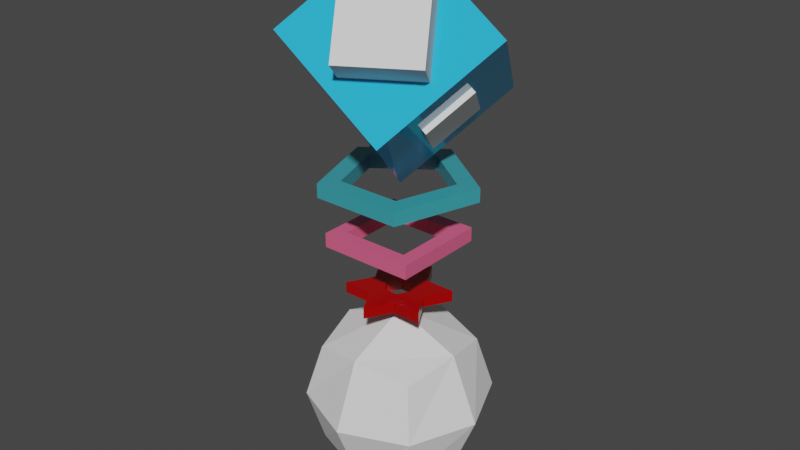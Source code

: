 # Source: gym.blend  (saved by Blender 3.4.6; exported with 4.5.12 LTS)
import bpy
from mathutils import Matrix  # noqa: F401  (used for matrix-valued properties, if any)

bpy.ops.wm.read_factory_settings(use_empty=True)
scene = bpy.context.scene
scene.name = 'Scene'

# ---- collections
col_gym = bpy.data.collections.new('Gym'); scene.collection.children.link(col_gym)
col_reference = bpy.data.collections.new('Reference'); scene.collection.children.link(col_reference)
col_player = bpy.data.collections.new('player')  # instanced only; not linked into the scene

# ---- materials (node trees are filled in below, after node groups)
mat_mat_gym = bpy.data.materials.new('mat_gym')
mat_mat_gym.alpha_threshold = 0.0
mat_mat_gym.use_transparent_shadow = False
mat_mat_gym.roughness = 0.5
mat_mat_gym.line_color = (0.0, 0.0, 0.0, 1.0)
mat_mat_gym_003 = bpy.data.materials.new('mat_gym.003')
mat_mat_gym_003.alpha_threshold = 0.0
mat_mat_gym_003.use_transparent_shadow = False
mat_mat_gym_003.roughness = 0.5
mat_mat_gym_003.line_color = (0.0, 0.0, 0.0, 1.0)
mat_mat_gym_002 = bpy.data.materials.new('mat_gym.002')
mat_mat_gym_002.alpha_threshold = 0.0
mat_mat_gym_002.use_transparent_shadow = False
mat_mat_gym_002.roughness = 0.5
mat_mat_gym_002.line_color = (0.0, 0.0, 0.0, 1.0)
mat_mat_gym_001 = bpy.data.materials.new('mat_gym.001')
mat_mat_gym_001.alpha_threshold = 0.0
mat_mat_gym_001.use_transparent_shadow = False
mat_mat_gym_001.roughness = 0.5
mat_mat_gym_001.line_color = (0.0, 0.0, 0.0, 1.0)

# ---- material node trees
mat_mat_gym.use_nodes = True; mat_mat_gym.node_tree.nodes.clear()
_N = mat_mat_gym.node_tree.nodes; _L = mat_mat_gym.node_tree.links
n0 = _N.new('ShaderNodeOutputMaterial'); n0.name = 'Material Output'; n0.location = (300, 300)
n1 = _N.new('ShaderNodeBsdfPrincipled'); n1.name = 'Principled BSDF'; n1.location = (10, 300)
n1.distribution = 'GGX'
n1.subsurface_method = 'RANDOM_WALK_SKIN'
n1.inputs[0].default_value = (0.02714, 0.4618, 0.8, 1.0)
n1.inputs[2].default_value = 0.0
n1.inputs[3].default_value = 1.45
n1.inputs[27].default_value = (0.0, 0.0, 0.0, 1.0)
n1.inputs[28].default_value = 1.0
_L.new(n1.outputs[0], n0.inputs[0])
n0.is_active_output = True
mat_mat_gym_003.use_nodes = True; mat_mat_gym_003.node_tree.nodes.clear()
_N = mat_mat_gym_003.node_tree.nodes; _L = mat_mat_gym_003.node_tree.links
n0 = _N.new('ShaderNodeOutputMaterial'); n0.name = 'Material Output'; n0.location = (300, 300)
n1 = _N.new('ShaderNodeBsdfPrincipled'); n1.name = 'Principled BSDF'; n1.location = (10, 300)
n1.distribution = 'GGX'
n1.subsurface_method = 'RANDOM_WALK_SKIN'
n1.inputs[0].default_value = (0.8, 0.1204, 0.2492, 1.0)
n1.inputs[2].default_value = 0.2356
n1.inputs[3].default_value = 1.45
n1.inputs[27].default_value = (0.0, 0.0, 0.0, 1.0)
n1.inputs[28].default_value = 1.0
_L.new(n1.outputs[0], n0.inputs[0])
n0.is_active_output = True
mat_mat_gym_002.use_nodes = True; mat_mat_gym_002.node_tree.nodes.clear()
_N = mat_mat_gym_002.node_tree.nodes; _L = mat_mat_gym_002.node_tree.links
n0 = _N.new('ShaderNodeOutputMaterial'); n0.name = 'Material Output'; n0.location = (300, 300)
n1 = _N.new('ShaderNodeBsdfPrincipled'); n1.name = 'Principled BSDF'; n1.location = (10, 300)
n1.distribution = 'GGX'
n1.subsurface_method = 'RANDOM_WALK_SKIN'
n1.inputs[0].default_value = (0.04528, 0.3441, 0.4039, 1.0)
n1.inputs[2].default_value = 0.1667
n1.inputs[3].default_value = 1.45
n1.inputs[27].default_value = (0.0, 0.0, 0.0, 1.0)
n1.inputs[28].default_value = 1.0
_L.new(n1.outputs[0], n0.inputs[0])
n0.is_active_output = True
mat_mat_gym_001.use_nodes = True; mat_mat_gym_001.node_tree.nodes.clear()
_N = mat_mat_gym_001.node_tree.nodes; _L = mat_mat_gym_001.node_tree.links
n0 = _N.new('ShaderNodeOutputMaterial'); n0.name = 'Material Output'; n0.location = (300, 300)
n1 = _N.new('ShaderNodeBsdfPrincipled'); n1.name = 'Principled BSDF'; n1.location = (10, 300)
n1.distribution = 'GGX'
n1.subsurface_method = 'RANDOM_WALK_SKIN'
n1.inputs[0].default_value = (0.3844, 0.0, 0.0, 1.0)
n1.inputs[2].default_value = 0.1782
n1.inputs[3].default_value = 1.45
n1.inputs[27].default_value = (0.0, 0.0, 0.0, 1.0)
n1.inputs[28].default_value = 1.0
_L.new(n1.outputs[0], n0.inputs[0])
n0.is_active_output = True

# ---- world
world_world = bpy.data.worlds.new('World'); scene.world = world_world
world_world.use_nodes = True; world_world.node_tree.nodes.clear()
_N = world_world.node_tree.nodes; _L = world_world.node_tree.links
n0 = _N.new('ShaderNodeOutputWorld'); n0.name = 'World Output'; n0.location = (300, 300)
n1 = _N.new('ShaderNodeBackground'); n1.name = 'Background'; n1.location = (10, 300)
n1.inputs[0].default_value = (0.05088, 0.05088, 0.05088, 1.0)
_L.new(n1.outputs[0], n0.inputs[0])
n0.is_active_output = True
world_world.color = (0.05088, 0.05088, 0.05088)
world_world.use_sun_shadow = False
world_world.sun_shadow_jitter_overblur = 0.0

# ---- meshes
me_cube = bpy.data.meshes.new('Cube')
me_cube.from_pydata([(0.7215, 0.7215, 0.7215), (0.7215, 0.7215, -0.7215), (0.7215, -0.7215, 0.7215), (0.7215, -0.7215, -0.7215), (-0.7215, 0.7215, 0.7215), (-0.7215, 0.7215, -0.7215), (-0.7215, -0.7215, 0.7215), (-0.7215, -0.7215, -0.7215)], [], [(0, 4, 6, 2), (3, 2, 6, 7), (7, 6, 4, 5), (5, 1, 3, 7), (1, 0, 2, 3), (5, 4, 0, 1)])
_uv = me_cube.uv_layers.new(name='UVMap')
_uv.uv.foreach_set('vector', [0.625, 0.5, 0.875, 0.5, 0.875, 0.75, 0.625, 0.75, 0.375, 0.75, 0.625, 0.75, 0.625, 1.0, 0.375, 1.0, 0.375, 0.0, 0.625, 0.0, 0.625, 0.25, 0.375, 0.25, 0.125, 0.5, 0.375, 0.5, 0.375, 0.75, 0.125, 0.75, 0.375, 0.5, 0.625, 0.5, 0.625, 0.75, 0.375, 0.75, 0.375, 0.25, 0.625, 0.25, 0.625, 0.5, 0.375, 0.5])
me_cube.materials.append(mat_mat_gym)
me_cube.use_mirror_vertex_groups = False
me_cube.update()
me_cube_001 = bpy.data.meshes.new('Cube.001')
me_cube_001.from_pydata([(-1.0, -1.0, -1.0), (-1.0, -1.0, 1.0), (-1.0, 1.0, -1.0), (-1.0, 1.0, 1.0), (1.0, -1.0, -1.0), (1.0, -1.0, 1.0), (1.0, 1.0, -1.0), (1.0, 1.0, 1.0)], [], [(0, 1, 3, 2), (2, 3, 7, 6), (6, 7, 5, 4), (4, 5, 1, 0), (2, 6, 4, 0), (7, 3, 1, 5)])
_uv = me_cube_001.uv_layers.new(name='UVMap')
_uv.uv.foreach_set('vector', [0.375, 0.0, 0.625, 0.0, 0.625, 0.25, 0.375, 0.25, 0.375, 0.25, 0.625, 0.25, 0.625, 0.5, 0.375, 0.5, 0.375, 0.5, 0.625, 0.5, 0.625, 0.75, 0.375, 0.75, 0.375, 0.75, 0.625, 0.75, 0.625, 1.0, 0.375, 1.0, 0.125, 0.5, 0.375, 0.5, 0.375, 0.75, 0.125, 0.75, 0.625, 0.5, 0.875, 0.5, 0.875, 0.75, 0.625, 0.75])
me_cube_001.update()
me_cube_002 = bpy.data.meshes.new('Cube.002')
me_cube_002.from_pydata([(-1.0, -1.0, -1.0), (-1.0, -1.0, 1.0), (-1.0, 1.0, -1.0), (-1.0, 1.0, 1.0), (1.0, -1.0, -1.0), (1.0, -1.0, 1.0), (1.0, 1.0, -1.0), (1.0, 1.0, 1.0)], [], [(0, 1, 3, 2), (2, 3, 7, 6), (6, 7, 5, 4), (4, 5, 1, 0), (2, 6, 4, 0), (7, 3, 1, 5)])
_uv = me_cube_002.uv_layers.new(name='UVMap')
_uv.uv.foreach_set('vector', [0.375, 0.0, 0.625, 0.0, 0.625, 0.25, 0.375, 0.25, 0.375, 0.25, 0.625, 0.25, 0.625, 0.5, 0.375, 0.5, 0.375, 0.5, 0.625, 0.5, 0.625, 0.75, 0.375, 0.75, 0.375, 0.75, 0.625, 0.75, 0.625, 1.0, 0.375, 1.0, 0.125, 0.5, 0.375, 0.5, 0.375, 0.75, 0.125, 0.75, 0.625, 0.5, 0.875, 0.5, 0.875, 0.75, 0.625, 0.75])
me_cube_002.update()
me_cube_006 = bpy.data.meshes.new('Cube.006')
me_cube_006.from_pydata([(1.0, -1.0, 0.08088), (-0.7068, -0.7068, -0.08088), (1.0, 1.0, 0.08088), (-0.7068, 0.7068, -0.08088), (-1.0, 1.0, 0.08088), (0.7068, -0.7068, -0.08088), (-1.0, -1.0, 0.08088), (0.7068, 0.7068, -0.08088), (-1.0, -1.0, -0.08088), (-1.0, 1.0, -0.08088), (1.0, 1.0, -0.08088), (1.0, -1.0, -0.08088), (-0.7068, -0.7068, 0.08088), (-0.7068, 0.7068, 0.08088), (0.7068, 0.7068, 0.08088), (0.7068, -0.7068, 0.08088)], [], [(15, 12, 6, 0), (14, 15, 0, 2), (13, 14, 2, 4), (12, 13, 4, 6), (10, 9, 4, 2), (7, 5, 15, 14), (1, 8, 9, 3), (3, 9, 10, 7), (7, 10, 11, 5), (5, 11, 8, 1), (1, 3, 13, 12), (11, 10, 2, 0), (5, 1, 12, 15), (3, 7, 14, 13), (9, 8, 6, 4), (8, 11, 0, 6)])
_uv = me_cube_006.uv_layers.new(name='UVMap')
_uv.uv.foreach_set('vector', [0.651, 0.724, 0.849, 0.724, 0.875, 0.75, 0.625, 0.75, 0.651, 0.526, 0.651, 0.724, 0.625, 0.75, 0.625, 0.5, 0.849, 0.526, 0.651, 0.526, 0.625, 0.5, 0.875, 0.5, 0.849, 0.724, 0.849, 0.526, 0.875, 0.5, 0.875, 0.75, 0.625, 0.5, 0.875, 0.5, 0.875, 0.5, 0.625, 0.5, 0.651, 0.526, 0.651, 0.724, 0.651, 0.724, 0.651, 0.526, 0.849, 0.724, 0.875, 0.75, 0.875, 0.5, 0.849, 0.526, 0.849, 0.526, 0.875, 0.5, 0.625, 0.5, 0.651, 0.526, 0.651, 0.526, 0.625, 0.5, 0.625, 0.75, 0.651, 0.724, 0.651, 0.724, 0.625, 0.75, 0.875, 0.75, 0.849, 0.724, 0.849, 0.724, 0.849, 0.526, 0.849, 0.526, 0.849, 0.724, 0.625, 0.75, 0.625, 0.5, 0.625, 0.5, 0.625, 0.75, 0.651, 0.724, 0.849, 0.724, 0.849, 0.724, 0.651, 0.724, 0.849, 0.526, 0.651, 0.526, 0.651, 0.526, 0.849, 0.526, 0.875, 0.5, 0.875, 0.75, 0.875, 0.75, 0.875, 0.5, 0.875, 0.75, 0.625, 0.75, 0.625, 0.75, 0.875, 0.75])
me_cube_006.materials.append(mat_mat_gym_003)
me_cube_006.update()
me_circle = bpy.data.meshes.new('Circle')
me_circle.from_pydata([(2.307e-09, 0.8194, -0.0697), (-0.7793, 0.2532, -0.0697), (-0.4816, -0.6629, -0.0697), (0.4816, -0.6629, -0.0697), (0.7793, 0.2532, -0.0697), (2.032e-09, 0.5867, -0.0697), (-0.558, 0.1813, -0.0697), (-0.3449, -0.4747, -0.0697), (0.3449, -0.4747, -0.0697), (0.558, 0.1813, -0.0697), (2.307e-09, 0.8194, 0.0697), (-0.7793, 0.2532, 0.0697), (-0.4816, -0.6629, 0.0697), (0.4816, -0.6629, 0.0697), (0.7793, 0.2532, 0.0697), (2.032e-09, 0.5867, 0.0697), (-0.558, 0.1813, 0.0697), (-0.3449, -0.4747, 0.0697), (0.3449, -0.4747, 0.0697), (0.558, 0.1813, 0.0697)], [], [(3, 8, 9, 4), (2, 7, 8, 3), (1, 6, 7, 2), (0, 5, 6, 1), (4, 9, 5, 0), (13, 14, 19, 18), (12, 13, 18, 17), (11, 12, 17, 16), (10, 11, 16, 15), (14, 10, 15, 19), (9, 19, 15, 5), (6, 16, 17, 7), (4, 14, 13, 3), (1, 11, 10, 0), (7, 17, 18, 8), (0, 10, 14, 4), (2, 12, 11, 1), (8, 18, 19, 9), (5, 15, 16, 6), (3, 13, 12, 2)])
_uv = me_circle.uv_layers.new(name='UVMap')
_uv.uv.foreach_set('vector', [0.0, 0.0, 0.0, 0.0, 0.0, 0.0, 0.0, 0.0, 0.0, 0.0, 0.0, 0.0, 0.0, 0.0, 0.0, 0.0, 0.0, 0.0, 0.0, 0.0, 0.0, 0.0, 0.0, 0.0, 0.0, 0.0, 0.0, 0.0, 0.0, 0.0, 0.0, 0.0, 0.0, 0.0, 0.0, 0.0, 0.0, 0.0, 0.0, 0.0, 0.0, 0.0, 0.0, 0.0, 0.0, 0.0, 0.0, 0.0, 0.0, 0.0, 0.0, 0.0, 0.0, 0.0, 0.0, 0.0, 0.0, 0.0, 0.0, 0.0, 0.0, 0.0, 0.0, 0.0, 0.0, 0.0, 0.0, 0.0, 0.0, 0.0, 0.0, 0.0, 0.0, 0.0, 0.0, 0.0, 0.0, 0.0, 0.0, 0.0, 0.0, 0.0, 0.0, 0.0, 0.0, 0.0, 0.0, 0.0, 0.0, 0.0, 0.0, 0.0, 0.0, 0.0, 0.0, 0.0, 0.0, 0.0, 0.0, 0.0, 0.0, 0.0, 0.0, 0.0, 0.0, 0.0, 0.0, 0.0, 0.0, 0.0, 0.0, 0.0, 0.0, 0.0, 0.0, 0.0, 0.0, 0.0, 0.0, 0.0, 0.0, 0.0, 0.0, 0.0, 0.0, 0.0, 0.0, 0.0, 0.0, 0.0, 0.0, 0.0, 0.0, 0.0, 0.0, 0.0, 0.0, 0.0, 0.0, 0.0, 0.0, 0.0, 0.0, 0.0, 0.0, 0.0, 0.0, 0.0, 0.0, 0.0, 0.0, 0.0, 0.0, 0.0, 0.0, 0.0, 0.0, 0.0, 0.0, 0.0])
me_circle.materials.append(mat_mat_gym_002)
me_circle.update()
me_circle_001 = bpy.data.meshes.new('Circle.001')
me_circle_001.from_pydata([(-8.363e-09, 1.0, -0.0971), (-0.866, -0.5, -0.0971), (0.866, -0.5, -0.0971), (-2.407e-08, 0.4854, -0.0971), (-0.4204, -0.2427, -0.0971), (0.4204, -0.2427, -0.0971), (-8.363e-09, 1.0, 0.0971), (-0.866, -0.5, 0.0971), (0.866, -0.5, 0.0971), (-2.407e-08, 0.4854, 0.0971), (-0.4204, -0.2427, 0.0971), (0.4204, -0.2427, 0.0971)], [], [(2, 5, 3, 0), (1, 4, 5, 2), (0, 3, 4, 1), (8, 6, 9, 11), (7, 8, 11, 10), (6, 7, 10, 9), (2, 8, 7, 1), (4, 10, 11, 5), (0, 6, 8, 2), (1, 7, 6, 0), (5, 11, 9, 3), (3, 9, 10, 4)])
_uv = me_circle_001.uv_layers.new(name='UVMap')
_uv.uv.foreach_set('vector', [0.0, 0.0, 0.0, 0.0, 0.0, 0.0, 0.0, 0.0, 0.0, 0.0, 0.0, 0.0, 0.0, 0.0, 0.0, 0.0, 0.0, 0.0, 0.0, 0.0, 0.0, 0.0, 0.0, 0.0, 0.0, 0.0, 0.0, 0.0, 0.0, 0.0, 0.0, 0.0, 0.0, 0.0, 0.0, 0.0, 0.0, 0.0, 0.0, 0.0, 0.0, 0.0, 0.0, 0.0, 0.0, 0.0, 0.0, 0.0, 0.0, 0.0, 0.0, 0.0, 0.0, 0.0, 0.0, 0.0, 0.0, 0.0, 0.0, 0.0, 0.0, 0.0, 0.0, 0.0, 0.0, 0.0, 0.0, 0.0, 0.0, 0.0, 0.0, 0.0, 0.0, 0.0, 0.0, 0.0, 0.0, 0.0, 0.0, 0.0, 0.0, 0.0, 0.0, 0.0, 0.0, 0.0, 0.0, 0.0, 0.0, 0.0, 0.0, 0.0, 0.0, 0.0, 0.0, 0.0])
me_circle_001.materials.append(mat_mat_gym_001)
me_circle_001.update()
me_roundcube = bpy.data.meshes.new('Roundcube')
me_roundcube.from_pydata([(0.5774, 0.5774, -0.5774), (0.0, 0.7071, -0.7071), (0.7071, 0.7071, 0.0), (0.0, 1.0, 0.0), (-0.5774, 0.5774, -0.5774), (-0.7071, 0.0, -0.7071), (-0.7071, 0.7071, 0.0), (-1.0, 0.0, 0.0), (-0.5774, -0.5774, -0.5774), (0.0, -0.7071, -0.7071), (-0.7071, -0.7071, 0.0), (0.0, -1.0, 0.0), (0.5774, -0.5774, -0.5774), (0.7071, 0.0, -0.7071), (0.7071, -0.7071, 0.0), (1.0, 0.0, 0.0), (0.0, 0.0, -1.0), (0.5774, 0.5774, 0.5774), (0.0, 0.7071, 0.7071), (-0.5774, 0.5774, 0.5774), (0.7071, 0.0, 0.7071), (0.0, 0.0, 1.0), (-0.7071, 0.0, 0.7071), (0.5774, -0.5774, 0.5774), (0.0, -0.7071, 0.7071), (-0.5774, -0.5774, 0.5774)], [], [(0, 1, 3, 2), (1, 4, 6, 3), (2, 3, 18, 17), (3, 6, 19, 18), (4, 5, 7, 6), (5, 8, 10, 7), (6, 7, 22, 19), (7, 10, 25, 22), (8, 9, 11, 10), (9, 12, 14, 11), (10, 11, 24, 25), (11, 14, 23, 24), (12, 13, 15, 14), (13, 0, 2, 15), (14, 15, 20, 23), (15, 2, 17, 20), (12, 9, 16, 13), (9, 8, 5, 16), (13, 16, 1, 0), (16, 5, 4, 1), (17, 18, 21, 20), (18, 19, 22, 21), (20, 21, 24, 23), (21, 22, 25, 24)])
me_roundcube.update()

# ---- objects
ob_cube = bpy.data.objects.new('Cube', me_cube)
ob_cube_001 = bpy.data.objects.new('Cube.001', me_cube_001)
ob_cube_002 = bpy.data.objects.new('Cube.002', me_cube_002)
ob_aro2 = bpy.data.objects.new('Aro2', me_cube_006)
ob_gymhead = bpy.data.objects.new('gymHead', None)
ob_gym = bpy.data.objects.new('gym', None)
ob_circle = bpy.data.objects.new('Circle', me_circle)
ob_circle_001 = bpy.data.objects.new('Circle.001', me_circle_001)
ob_circle_002 = bpy.data.objects.new('Circle.002', me_circle_001)
ob_player = bpy.data.objects.new('player', None)
ob_roundcube = bpy.data.objects.new('Roundcube', me_roundcube)

# ---- transforms, parenting, visibility, modifiers, constraints
ob_cube.parent = ob_gymhead
ob_cube.matrix_parent_inverse = Matrix(((1.0, -0.0, 0.0, -0.0), (-0.0, 1.0, -0.0, 0.0), (0.0, -0.0, 1.0, -2.512), (-0.0, 0.0, -0.0, 1.0)))
ob_cube.location = (0.0, 6.947e-08, 3.678)
ob_cube.rotation_euler = (-0.7854, 0.6109, 9.408e-08)
ob_cube.lock_rotations_4d = False
ob_cube.empty_display_type = 'ARROWS'
ob_cube.lineart.crease_threshold = 0.0
_m = ob_cube.modifiers.new('Boolean', 'BOOLEAN')
_m.object = ob_cube_001
_m = ob_cube.modifiers.new('Boolean.001', 'BOOLEAN')
_m.object = ob_cube_002
ob_cube_001.parent = ob_cube
ob_cube_001.matrix_parent_inverse = Matrix(((0.8192, 7.451e-08, -0.5736, 1.441), (-0.4056, 0.7071, -0.5792, 1.455), (0.4056, 0.7071, 0.5792, -1.455), (-0.0, 0.0, -0.0, 1.0)))
ob_cube_001.location = (0.0, 0.0, 2.512)
ob_cube_001.rotation_euler = (-0.6178, -0.003996, 0.5236)
ob_cube_001.scale = (0.4041, 1.091, 0.4041)
ob_cube_002.parent = ob_cube
ob_cube_002.matrix_parent_inverse = Matrix(((0.8192, 7.451e-08, -0.5736, 1.441), (-0.4056, 0.7071, -0.5792, 1.455), (0.4056, 0.7071, 0.5792, -1.455), (-0.0, 0.0, -0.0, 1.0)))
ob_cube_002.location = (0.0, 0.0, 2.512)
ob_cube_002.rotation_euler = (-0.7805, -0.6178, -1.05)
ob_cube_002.scale = (0.2886, 0.7793, 0.2886)
ob_aro2.parent = ob_gym
ob_aro2.location = (0.005885, -0.02354, 1.84)
ob_aro2.rotation_euler = (0.0, -0.0, -0.004291)
ob_aro2.scale = (0.515, 0.515, 0.9431)
ob_gymhead.parent = ob_gym
ob_gymhead.location = (0.0, 0.0, 2.512)
ob_gym.location = (0.0, 0.0, 0.0)
ob_circle.parent = ob_gym
ob_circle.location = (-1.769e-09, 8.941e-09, 2.436)
ob_circle.scale = (1.0, 1.0, 1.084)
ob_circle_001.parent = ob_gym
ob_circle_001.location = (0.005885, -0.02517, 1.211)
ob_circle_001.rotation_euler = (0.0, -0.0, 1.054)
ob_circle_001.scale = (0.5505, 0.5505, 0.627)
ob_circle_002.parent = ob_gym
ob_circle_002.location = (0.005885, -0.02517, 1.211)
ob_circle_002.rotation_euler = (0.0, -0.0, 2.101)
ob_circle_002.scale = (0.5505, 0.5505, 0.627)
ob_player.location = (-2.5, 1.618, 0.0)
ob_player.instance_type = 'COLLECTION'
ob_roundcube.location = (0.0, 0.0, 0.0)
ob_player.instance_collection = col_player

# ---- collection membership
col_gym.objects.link(ob_cube)
col_gym.objects.link(ob_cube_001)
col_gym.objects.link(ob_cube_002)
col_gym.objects.link(ob_aro2)
col_gym.objects.link(ob_gymhead)
col_gym.objects.link(ob_gym)
col_gym.objects.link(ob_circle)
col_gym.objects.link(ob_circle_001)
col_gym.objects.link(ob_circle_002)
col_reference.objects.link(ob_player)
col_reference.objects.link(ob_roundcube)

# ---- scene / render settings (as saved in the file)
scene.frame_start = 1; scene.frame_end = 250; scene.frame_set(1)
scene.render.engine = 'BLENDER_EEVEE_NEXT'
scene.cycles.sampling_pattern = 'TABULATED_SOBOL'
scene.cycles.use_light_tree = False
scene.view_settings.view_transform = 'Filmic'
bpy.context.view_layer.update()

# ---- added for rendering (the .blend has no active camera and no usable light): camera, sun
cam_auto = bpy.data.cameras.new('AutoCamera')
cam_auto.lens = 50.0
cam_auto.sensor_width = 36.0
cam_auto.clip_end = 1000.0
ob_auto_camera = bpy.data.objects.new('AutoCamera', cam_auto)
scene.collection.objects.link(ob_auto_camera)
ob_auto_camera.location = (6.2885, -7.5462, 6.99446)
ob_auto_camera.rotation_euler = (1.09748, -7.21219e-08, 0.694738)
scene.camera = ob_auto_camera
light_auto_sun = bpy.data.lights.new('AutoSun', 'SUN')
light_auto_sun.energy = 3.0
light_auto_sun.angle = 0.0523599
ob_auto_sun = bpy.data.objects.new('AutoSun', light_auto_sun)
scene.collection.objects.link(ob_auto_sun)
ob_auto_sun.rotation_euler = (0.872665, 0.174533, 0.523599)
bpy.context.view_layer.update()
